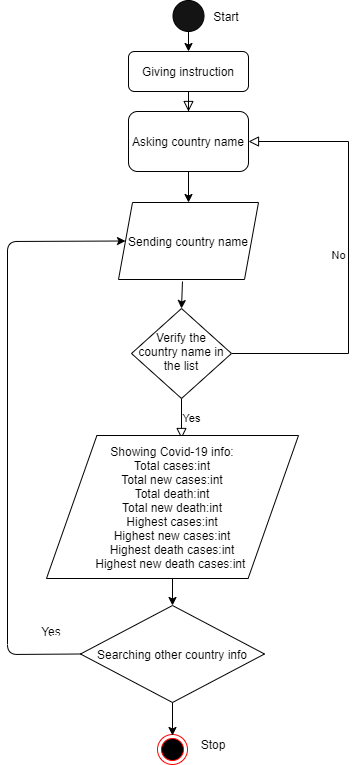

The diagram above was exported from draw.io. Its source (the exported page's mxGraphModel, read from the mxfile embedded in the PNG):
<mxGraphModel dx="868" dy="833" grid="0" gridSize="10" guides="1" tooltips="1" connect="1" arrows="1" fold="1" page="0" pageScale="1" pageWidth="827" pageHeight="1169" background="none" math="0" shadow="0">
  <root>
    <object label="" id="WIyWlLk6GJQsqaUBKTNV-0">
      <mxCell />
    </object>
    <mxCell id="WIyWlLk6GJQsqaUBKTNV-1" parent="WIyWlLk6GJQsqaUBKTNV-0" />
    <mxCell id="WIyWlLk6GJQsqaUBKTNV-2" value="" style="rounded=0;html=1;jettySize=auto;orthogonalLoop=1;fontSize=11;endArrow=block;endFill=0;endSize=8;strokeWidth=1;shadow=0;labelBackgroundColor=none;edgeStyle=orthogonalEdgeStyle;" parent="WIyWlLk6GJQsqaUBKTNV-1" source="WIyWlLk6GJQsqaUBKTNV-3" target="G_XX8ie-q614KM8By41s-2" edge="1">
      <mxGeometry relative="1" as="geometry">
        <mxPoint x="220" y="20" as="targetPoint" />
      </mxGeometry>
    </mxCell>
    <mxCell id="WIyWlLk6GJQsqaUBKTNV-3" value="Giving instruction" style="rounded=1;whiteSpace=wrap;html=1;fontSize=12;glass=0;strokeWidth=1;shadow=0;" parent="WIyWlLk6GJQsqaUBKTNV-1" vertex="1">
      <mxGeometry x="160" y="-70" width="120" height="40" as="geometry" />
    </mxCell>
    <mxCell id="WIyWlLk6GJQsqaUBKTNV-5" value="No" style="edgeStyle=orthogonalEdgeStyle;rounded=0;html=1;jettySize=auto;orthogonalLoop=1;fontSize=11;endArrow=block;endFill=0;endSize=8;strokeWidth=1;shadow=0;labelBackgroundColor=none;entryX=1;entryY=0.5;entryDx=0;entryDy=0;exitX=1;exitY=0.5;exitDx=0;exitDy=0;" parent="WIyWlLk6GJQsqaUBKTNV-1" source="WIyWlLk6GJQsqaUBKTNV-6" target="G_XX8ie-q614KM8By41s-2" edge="1">
      <mxGeometry y="10" relative="1" as="geometry">
        <mxPoint as="offset" />
        <mxPoint x="380" as="targetPoint" />
        <Array as="points">
          <mxPoint x="380" y="232" />
          <mxPoint x="380" y="20" />
        </Array>
      </mxGeometry>
    </mxCell>
    <mxCell id="WIyWlLk6GJQsqaUBKTNV-6" value="Verify the country name in the list" style="rhombus;whiteSpace=wrap;html=1;shadow=0;fontFamily=Helvetica;fontSize=12;align=center;strokeWidth=1;spacing=6;spacingTop=-4;" parent="WIyWlLk6GJQsqaUBKTNV-1" vertex="1">
      <mxGeometry x="163" y="187" width="100" height="90" as="geometry" />
    </mxCell>
    <mxCell id="WIyWlLk6GJQsqaUBKTNV-9" value="Yes" style="edgeStyle=orthogonalEdgeStyle;rounded=0;html=1;jettySize=auto;orthogonalLoop=1;fontSize=11;endArrow=block;endFill=0;endSize=8;strokeWidth=1;shadow=0;labelBackgroundColor=none;exitX=0.5;exitY=1;exitDx=0;exitDy=0;" parent="WIyWlLk6GJQsqaUBKTNV-1" source="WIyWlLk6GJQsqaUBKTNV-6" edge="1">
      <mxGeometry y="10" relative="1" as="geometry">
        <mxPoint as="offset" />
        <mxPoint x="212.5" y="302" as="sourcePoint" />
        <mxPoint x="213" y="317" as="targetPoint" />
        <Array as="points" />
      </mxGeometry>
    </mxCell>
    <mxCell id="G_XX8ie-q614KM8By41s-0" value="" style="ellipse;whiteSpace=wrap;html=1;aspect=fixed;fillColor=#141414;" parent="WIyWlLk6GJQsqaUBKTNV-1" vertex="1">
      <mxGeometry x="204.5" y="-121" width="31" height="31" as="geometry" />
    </mxCell>
    <mxCell id="G_XX8ie-q614KM8By41s-1" value="" style="endArrow=classic;html=1;exitX=0.5;exitY=1;exitDx=0;exitDy=0;entryX=0.5;entryY=0;entryDx=0;entryDy=0;" parent="WIyWlLk6GJQsqaUBKTNV-1" source="G_XX8ie-q614KM8By41s-0" target="WIyWlLk6GJQsqaUBKTNV-3" edge="1">
      <mxGeometry width="50" height="50" relative="1" as="geometry">
        <mxPoint x="390" y="30" as="sourcePoint" />
        <mxPoint x="440" y="-20" as="targetPoint" />
      </mxGeometry>
    </mxCell>
    <mxCell id="G_XX8ie-q614KM8By41s-2" value="Asking country name" style="rounded=1;whiteSpace=wrap;html=1;" parent="WIyWlLk6GJQsqaUBKTNV-1" vertex="1">
      <mxGeometry x="160" y="-10" width="120" height="60" as="geometry" />
    </mxCell>
    <mxCell id="G_XX8ie-q614KM8By41s-7" value="Sending country name" style="shape=parallelogram;perimeter=parallelogramPerimeter;whiteSpace=wrap;html=1;labelBackgroundColor=#ffffff;size=0.1;strokeWidth=1;" parent="WIyWlLk6GJQsqaUBKTNV-1" vertex="1">
      <mxGeometry x="150" y="81" width="140" height="77" as="geometry" />
    </mxCell>
    <mxCell id="G_XX8ie-q614KM8By41s-8" value="" style="endArrow=classic;html=1;fontColor=#FFFFFF;exitX=0.5;exitY=1;exitDx=0;exitDy=0;entryX=0.5;entryY=0;entryDx=0;entryDy=0;" parent="WIyWlLk6GJQsqaUBKTNV-1" source="G_XX8ie-q614KM8By41s-2" target="G_XX8ie-q614KM8By41s-7" edge="1">
      <mxGeometry width="50" height="50" relative="1" as="geometry">
        <mxPoint x="387" y="165" as="sourcePoint" />
        <mxPoint x="437" y="115" as="targetPoint" />
      </mxGeometry>
    </mxCell>
    <mxCell id="G_XX8ie-q614KM8By41s-9" value="" style="endArrow=classic;html=1;fontColor=#FFFFFF;exitX=0.457;exitY=1.026;exitDx=0;exitDy=0;exitPerimeter=0;entryX=0.5;entryY=0;entryDx=0;entryDy=0;" parent="WIyWlLk6GJQsqaUBKTNV-1" source="G_XX8ie-q614KM8By41s-7" target="WIyWlLk6GJQsqaUBKTNV-6" edge="1">
      <mxGeometry width="50" height="50" relative="1" as="geometry">
        <mxPoint x="387" y="165" as="sourcePoint" />
        <mxPoint x="437" y="115" as="targetPoint" />
      </mxGeometry>
    </mxCell>
    <mxCell id="G_XX8ie-q614KM8By41s-10" value="Showing Covid-19 info:&lt;br&gt;Total cases:int&lt;br&gt;Total new cases:int&lt;br&gt;Total death:int&lt;br&gt;Total new death:int&lt;br&gt;Highest cases:int&lt;br&gt;Highest new cases:int&lt;br&gt;Highest death cases:int&lt;br&gt;Highest new death cases:int&amp;nbsp;" style="shape=parallelogram;perimeter=parallelogramPerimeter;whiteSpace=wrap;html=1;labelBackgroundColor=#ffffff;strokeWidth=1;" parent="WIyWlLk6GJQsqaUBKTNV-1" vertex="1">
      <mxGeometry x="78" y="314" width="252" height="143" as="geometry" />
    </mxCell>
    <mxCell id="G_XX8ie-q614KM8By41s-11" value="Searching other country info" style="rhombus;whiteSpace=wrap;html=1;labelBackgroundColor=#ffffff;strokeWidth=1;" parent="WIyWlLk6GJQsqaUBKTNV-1" vertex="1">
      <mxGeometry x="112" y="484" width="184" height="97" as="geometry" />
    </mxCell>
    <mxCell id="G_XX8ie-q614KM8By41s-12" value="" style="endArrow=classic;html=1;fontColor=#FFFFFF;exitX=0.5;exitY=1;exitDx=0;exitDy=0;entryX=0.5;entryY=0;entryDx=0;entryDy=0;" parent="WIyWlLk6GJQsqaUBKTNV-1" source="G_XX8ie-q614KM8By41s-10" target="G_XX8ie-q614KM8By41s-11" edge="1">
      <mxGeometry width="50" height="50" relative="1" as="geometry">
        <mxPoint x="202" y="561" as="sourcePoint" />
        <mxPoint x="252" y="511" as="targetPoint" />
      </mxGeometry>
    </mxCell>
    <mxCell id="G_XX8ie-q614KM8By41s-15" value="" style="endArrow=classic;html=1;fontColor=#FFFFFF;entryX=0;entryY=0.5;entryDx=0;entryDy=0;exitX=0;exitY=0.5;exitDx=0;exitDy=0;" parent="WIyWlLk6GJQsqaUBKTNV-1" source="G_XX8ie-q614KM8By41s-11" target="G_XX8ie-q614KM8By41s-7" edge="1">
      <mxGeometry width="50" height="50" relative="1" as="geometry">
        <mxPoint x="107" y="593" as="sourcePoint" />
        <mxPoint x="93" y="116" as="targetPoint" />
        <Array as="points">
          <mxPoint x="39" y="533" />
          <mxPoint x="39" y="120" />
        </Array>
      </mxGeometry>
    </mxCell>
    <mxCell id="G_XX8ie-q614KM8By41s-16" value="&lt;font color=&quot;#000000&quot;&gt;Yes&lt;/font&gt;" style="text;html=1;strokeColor=none;fillColor=none;align=center;verticalAlign=middle;whiteSpace=wrap;rounded=0;labelBackgroundColor=#ffffff;fontColor=#FFFFFF;" parent="WIyWlLk6GJQsqaUBKTNV-1" vertex="1">
      <mxGeometry x="52" y="491" width="62" height="37" as="geometry" />
    </mxCell>
    <mxCell id="G_XX8ie-q614KM8By41s-17" value="Text" style="text;html=1;align=center;verticalAlign=middle;resizable=0;points=[];autosize=1;fontColor=#FFFFFF;" parent="G_XX8ie-q614KM8By41s-16" vertex="1">
      <mxGeometry x="26" y="18" width="32" height="18" as="geometry" />
    </mxCell>
    <mxCell id="G_XX8ie-q614KM8By41s-19" value="&lt;font color=&quot;#000000&quot;&gt;Start&lt;/font&gt;" style="text;html=1;strokeColor=none;fillColor=none;align=center;verticalAlign=middle;whiteSpace=wrap;rounded=0;labelBackgroundColor=#ffffff;fontColor=#FFFFFF;" parent="WIyWlLk6GJQsqaUBKTNV-1" vertex="1">
      <mxGeometry x="238" y="-115.5" width="40" height="20" as="geometry" />
    </mxCell>
    <mxCell id="G_XX8ie-q614KM8By41s-20" value="&lt;font color=&quot;#000000&quot;&gt;Stop&lt;/font&gt;" style="text;html=1;strokeColor=none;fillColor=none;align=center;verticalAlign=middle;whiteSpace=wrap;rounded=0;labelBackgroundColor=#ffffff;fontColor=#FFFFFF;" parent="WIyWlLk6GJQsqaUBKTNV-1" vertex="1">
      <mxGeometry x="225" y="613" width="40" height="20" as="geometry" />
    </mxCell>
    <mxCell id="WVn0uv3WwwyvKMvA13vw-0" value="" style="ellipse;html=1;shape=endState;fillColor=#000000;strokeColor=#ff0000;" vertex="1" parent="WIyWlLk6GJQsqaUBKTNV-1">
      <mxGeometry x="189" y="613" width="30" height="30" as="geometry" />
    </mxCell>
    <mxCell id="WVn0uv3WwwyvKMvA13vw-2" value="" style="endArrow=classic;html=1;exitX=0.5;exitY=1;exitDx=0;exitDy=0;" edge="1" parent="WIyWlLk6GJQsqaUBKTNV-1" source="G_XX8ie-q614KM8By41s-11">
      <mxGeometry width="50" height="50" relative="1" as="geometry">
        <mxPoint x="206" y="567" as="sourcePoint" />
        <mxPoint x="204" y="614" as="targetPoint" />
      </mxGeometry>
    </mxCell>
  </root>
</mxGraphModel>